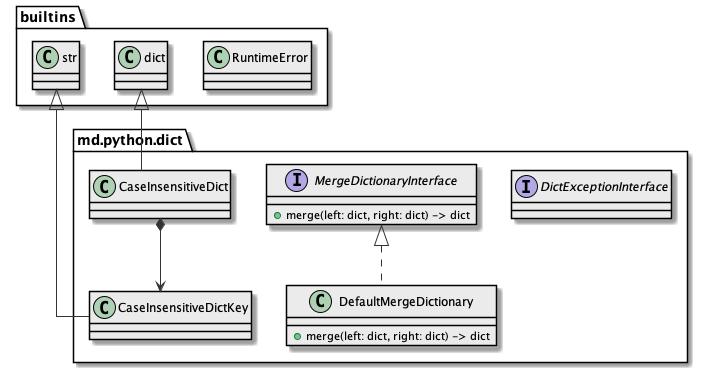

The diagram above was rendered by PlantUML. Its source (embedded in the PNG):
@startuml

skinparam class {
  BackgroundColor #ebebeb
  ArrowColor      #333
  BorderColor     #000
}

skinparam lineType ortho

package builtins {
  class builtins.RuntimeError {}
  class builtins.str {}
  class builtins.dict {}
}

package md.python.dict {
  interface DictExceptionInterface {}
  interface MergeDictionaryInterface {
    + merge(left: dict, right: dict) -> dict
  }
  class DefaultMergeDictionary implements MergeDictionaryInterface {
    + merge(left: dict, right: dict) -> dict
  }

  class CaseInsensitiveDictKey extends builtins.str {}
  class CaseInsensitiveDict extends builtins.dict {}

  CaseInsensitiveDict *--> CaseInsensitiveDictKey
}

@enduml